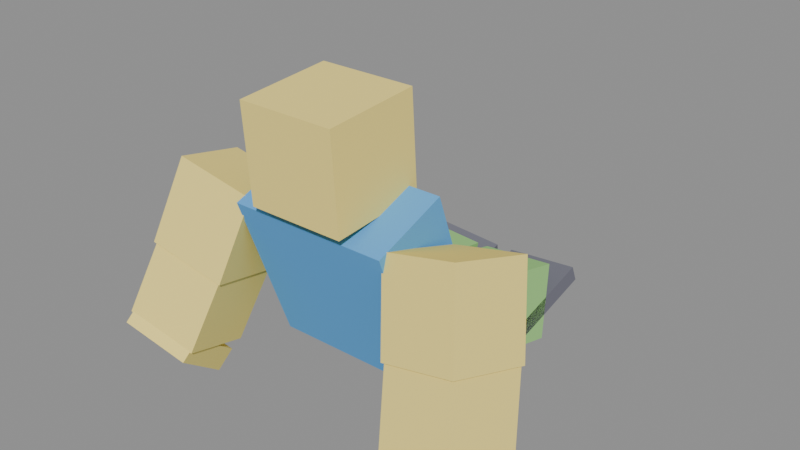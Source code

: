# Source: player_anims.blend  (saved by Blender 4.5.92; exported with 4.5.12 LTS)
import bpy
from mathutils import Matrix  # noqa: F401  (used for matrix-valued properties, if any)

bpy.ops.wm.read_factory_settings(use_empty=True)
scene = bpy.context.scene
scene.name = 'Scene'

# ---- materials (node trees are filled in below, after node groups)
mat_lowertorso_mat = bpy.data.materials.new('LowerTorso_Mat')
mat_lowertorso_mat.diffuse_color = (0.13, 0.42, 0.85, 1.0)
mat_uppertorso_mat = bpy.data.materials.new('UpperTorso_Mat')
mat_uppertorso_mat.diffuse_color = (0.13, 0.42, 0.85, 1.0)
mat_head_mat = bpy.data.materials.new('Head_Mat')
mat_head_mat.diffuse_color = (1.0, 0.82, 0.25, 1.0)
mat_rightupperarm_mat = bpy.data.materials.new('RightUpperArm_Mat')
mat_rightupperarm_mat.diffuse_color = (1.0, 0.82, 0.25, 1.0)
mat_rightlowerarm_mat = bpy.data.materials.new('RightLowerArm_Mat')
mat_rightlowerarm_mat.diffuse_color = (1.0, 0.82, 0.25, 1.0)
mat_righthand_mat = bpy.data.materials.new('RightHand_Mat')
mat_righthand_mat.diffuse_color = (1.0, 0.82, 0.25, 1.0)
mat_leftupperarm_mat = bpy.data.materials.new('LeftUpperArm_Mat')
mat_leftupperarm_mat.diffuse_color = (1.0, 0.82, 0.25, 1.0)
mat_leftlowerarm_mat = bpy.data.materials.new('LeftLowerArm_Mat')
mat_leftlowerarm_mat.diffuse_color = (1.0, 0.82, 0.25, 1.0)
mat_lefthand_mat = bpy.data.materials.new('LeftHand_Mat')
mat_lefthand_mat.diffuse_color = (1.0, 0.82, 0.25, 1.0)
mat_rightupperleg_mat = bpy.data.materials.new('RightUpperLeg_Mat')
mat_rightupperleg_mat.diffuse_color = (0.35, 0.68, 0.24, 1.0)
mat_rightlowerleg_mat = bpy.data.materials.new('RightLowerLeg_Mat')
mat_rightlowerleg_mat.diffuse_color = (0.35, 0.68, 0.24, 1.0)
mat_rightfoot_mat = bpy.data.materials.new('RightFoot_Mat')
mat_rightfoot_mat.diffuse_color = (0.18, 0.18, 0.22, 1.0)
mat_leftupperleg_mat = bpy.data.materials.new('LeftUpperLeg_Mat')
mat_leftupperleg_mat.diffuse_color = (0.35, 0.68, 0.24, 1.0)
mat_leftlowerleg_mat = bpy.data.materials.new('LeftLowerLeg_Mat')
mat_leftlowerleg_mat.diffuse_color = (0.35, 0.68, 0.24, 1.0)
mat_leftfoot_mat = bpy.data.materials.new('LeftFoot_Mat')
mat_leftfoot_mat.diffuse_color = (0.18, 0.18, 0.22, 1.0)

# ---- material node trees

# ---- meshes
me_cube = bpy.data.meshes.new('Cube')
me_cube.from_pydata([(-0.5, -0.5, -0.5), (-0.5, -0.5, 0.5), (-0.5, 0.5, -0.5), (-0.5, 0.5, 0.5), (0.5, -0.5, -0.5), (0.5, -0.5, 0.5), (0.5, 0.5, -0.5), (0.5, 0.5, 0.5)], [], [(0, 1, 3, 2), (2, 3, 7, 6), (6, 7, 5, 4), (4, 5, 1, 0), (2, 6, 4, 0), (7, 3, 1, 5)])
_uv = me_cube.uv_layers.new(name='UVMap')
_uv.uv.foreach_set('vector', [0.375, 0.0, 0.625, 0.0, 0.625, 0.25, 0.375, 0.25, 0.375, 0.25, 0.625, 0.25, 0.625, 0.5, 0.375, 0.5, 0.375, 0.5, 0.625, 0.5, 0.625, 0.75, 0.375, 0.75, 0.375, 0.75, 0.625, 0.75, 0.625, 1.0, 0.375, 1.0, 0.125, 0.5, 0.375, 0.5, 0.375, 0.75, 0.125, 0.75, 0.625, 0.5, 0.875, 0.5, 0.875, 0.75, 0.625, 0.75])
me_cube.materials.append(mat_lowertorso_mat)
me_cube.update()
me_cube_001 = bpy.data.meshes.new('Cube.001')
me_cube_001.from_pydata([(-0.5, -0.5, -0.5), (-0.5, -0.5, 0.5), (-0.5, 0.5, -0.5), (-0.5, 0.5, 0.5), (0.5, -0.5, -0.5), (0.5, -0.5, 0.5), (0.5, 0.5, -0.5), (0.5, 0.5, 0.5)], [], [(0, 1, 3, 2), (2, 3, 7, 6), (6, 7, 5, 4), (4, 5, 1, 0), (2, 6, 4, 0), (7, 3, 1, 5)])
_uv = me_cube_001.uv_layers.new(name='UVMap')
_uv.uv.foreach_set('vector', [0.375, 0.0, 0.625, 0.0, 0.625, 0.25, 0.375, 0.25, 0.375, 0.25, 0.625, 0.25, 0.625, 0.5, 0.375, 0.5, 0.375, 0.5, 0.625, 0.5, 0.625, 0.75, 0.375, 0.75, 0.375, 0.75, 0.625, 0.75, 0.625, 1.0, 0.375, 1.0, 0.125, 0.5, 0.375, 0.5, 0.375, 0.75, 0.125, 0.75, 0.625, 0.5, 0.875, 0.5, 0.875, 0.75, 0.625, 0.75])
me_cube_001.materials.append(mat_uppertorso_mat)
me_cube_001.update()
me_cube_002 = bpy.data.meshes.new('Cube.002')
me_cube_002.from_pydata([(-0.5, -0.5, -0.5), (-0.5, -0.5, 0.5), (-0.5, 0.5, -0.5), (-0.5, 0.5, 0.5), (0.5, -0.5, -0.5), (0.5, -0.5, 0.5), (0.5, 0.5, -0.5), (0.5, 0.5, 0.5)], [], [(0, 1, 3, 2), (2, 3, 7, 6), (6, 7, 5, 4), (4, 5, 1, 0), (2, 6, 4, 0), (7, 3, 1, 5)])
_uv = me_cube_002.uv_layers.new(name='UVMap')
_uv.uv.foreach_set('vector', [0.375, 0.0, 0.625, 0.0, 0.625, 0.25, 0.375, 0.25, 0.375, 0.25, 0.625, 0.25, 0.625, 0.5, 0.375, 0.5, 0.375, 0.5, 0.625, 0.5, 0.625, 0.75, 0.375, 0.75, 0.375, 0.75, 0.625, 0.75, 0.625, 1.0, 0.375, 1.0, 0.125, 0.5, 0.375, 0.5, 0.375, 0.75, 0.125, 0.75, 0.625, 0.5, 0.875, 0.5, 0.875, 0.75, 0.625, 0.75])
me_cube_002.materials.append(mat_head_mat)
me_cube_002.update()
me_cube_003 = bpy.data.meshes.new('Cube.003')
me_cube_003.from_pydata([(-0.5, -0.5, -0.5), (-0.5, -0.5, 0.5), (-0.5, 0.5, -0.5), (-0.5, 0.5, 0.5), (0.5, -0.5, -0.5), (0.5, -0.5, 0.5), (0.5, 0.5, -0.5), (0.5, 0.5, 0.5)], [], [(0, 1, 3, 2), (2, 3, 7, 6), (6, 7, 5, 4), (4, 5, 1, 0), (2, 6, 4, 0), (7, 3, 1, 5)])
_uv = me_cube_003.uv_layers.new(name='UVMap')
_uv.uv.foreach_set('vector', [0.375, 0.0, 0.625, 0.0, 0.625, 0.25, 0.375, 0.25, 0.375, 0.25, 0.625, 0.25, 0.625, 0.5, 0.375, 0.5, 0.375, 0.5, 0.625, 0.5, 0.625, 0.75, 0.375, 0.75, 0.375, 0.75, 0.625, 0.75, 0.625, 1.0, 0.375, 1.0, 0.125, 0.5, 0.375, 0.5, 0.375, 0.75, 0.125, 0.75, 0.625, 0.5, 0.875, 0.5, 0.875, 0.75, 0.625, 0.75])
me_cube_003.materials.append(mat_rightupperarm_mat)
me_cube_003.update()
me_cube_004 = bpy.data.meshes.new('Cube.004')
me_cube_004.from_pydata([(-0.5, -0.5, -0.5), (-0.5, -0.5, 0.5), (-0.5, 0.5, -0.5), (-0.5, 0.5, 0.5), (0.5, -0.5, -0.5), (0.5, -0.5, 0.5), (0.5, 0.5, -0.5), (0.5, 0.5, 0.5)], [], [(0, 1, 3, 2), (2, 3, 7, 6), (6, 7, 5, 4), (4, 5, 1, 0), (2, 6, 4, 0), (7, 3, 1, 5)])
_uv = me_cube_004.uv_layers.new(name='UVMap')
_uv.uv.foreach_set('vector', [0.375, 0.0, 0.625, 0.0, 0.625, 0.25, 0.375, 0.25, 0.375, 0.25, 0.625, 0.25, 0.625, 0.5, 0.375, 0.5, 0.375, 0.5, 0.625, 0.5, 0.625, 0.75, 0.375, 0.75, 0.375, 0.75, 0.625, 0.75, 0.625, 1.0, 0.375, 1.0, 0.125, 0.5, 0.375, 0.5, 0.375, 0.75, 0.125, 0.75, 0.625, 0.5, 0.875, 0.5, 0.875, 0.75, 0.625, 0.75])
me_cube_004.materials.append(mat_rightlowerarm_mat)
me_cube_004.update()
me_cube_005 = bpy.data.meshes.new('Cube.005')
me_cube_005.from_pydata([(-0.5, -0.5, -0.5), (-0.5, -0.5, 0.5), (-0.5, 0.5, -0.5), (-0.5, 0.5, 0.5), (0.5, -0.5, -0.5), (0.5, -0.5, 0.5), (0.5, 0.5, -0.5), (0.5, 0.5, 0.5)], [], [(0, 1, 3, 2), (2, 3, 7, 6), (6, 7, 5, 4), (4, 5, 1, 0), (2, 6, 4, 0), (7, 3, 1, 5)])
_uv = me_cube_005.uv_layers.new(name='UVMap')
_uv.uv.foreach_set('vector', [0.375, 0.0, 0.625, 0.0, 0.625, 0.25, 0.375, 0.25, 0.375, 0.25, 0.625, 0.25, 0.625, 0.5, 0.375, 0.5, 0.375, 0.5, 0.625, 0.5, 0.625, 0.75, 0.375, 0.75, 0.375, 0.75, 0.625, 0.75, 0.625, 1.0, 0.375, 1.0, 0.125, 0.5, 0.375, 0.5, 0.375, 0.75, 0.125, 0.75, 0.625, 0.5, 0.875, 0.5, 0.875, 0.75, 0.625, 0.75])
me_cube_005.materials.append(mat_righthand_mat)
me_cube_005.update()
me_cube_006 = bpy.data.meshes.new('Cube.006')
me_cube_006.from_pydata([(-0.5, -0.5, -0.5), (-0.5, -0.5, 0.5), (-0.5, 0.5, -0.5), (-0.5, 0.5, 0.5), (0.5, -0.5, -0.5), (0.5, -0.5, 0.5), (0.5, 0.5, -0.5), (0.5, 0.5, 0.5)], [], [(0, 1, 3, 2), (2, 3, 7, 6), (6, 7, 5, 4), (4, 5, 1, 0), (2, 6, 4, 0), (7, 3, 1, 5)])
_uv = me_cube_006.uv_layers.new(name='UVMap')
_uv.uv.foreach_set('vector', [0.375, 0.0, 0.625, 0.0, 0.625, 0.25, 0.375, 0.25, 0.375, 0.25, 0.625, 0.25, 0.625, 0.5, 0.375, 0.5, 0.375, 0.5, 0.625, 0.5, 0.625, 0.75, 0.375, 0.75, 0.375, 0.75, 0.625, 0.75, 0.625, 1.0, 0.375, 1.0, 0.125, 0.5, 0.375, 0.5, 0.375, 0.75, 0.125, 0.75, 0.625, 0.5, 0.875, 0.5, 0.875, 0.75, 0.625, 0.75])
me_cube_006.materials.append(mat_leftupperarm_mat)
me_cube_006.update()
me_cube_007 = bpy.data.meshes.new('Cube.007')
me_cube_007.from_pydata([(-0.5, -0.5, -0.5), (-0.5, -0.5, 0.5), (-0.5, 0.5, -0.5), (-0.5, 0.5, 0.5), (0.5, -0.5, -0.5), (0.5, -0.5, 0.5), (0.5, 0.5, -0.5), (0.5, 0.5, 0.5)], [], [(0, 1, 3, 2), (2, 3, 7, 6), (6, 7, 5, 4), (4, 5, 1, 0), (2, 6, 4, 0), (7, 3, 1, 5)])
_uv = me_cube_007.uv_layers.new(name='UVMap')
_uv.uv.foreach_set('vector', [0.375, 0.0, 0.625, 0.0, 0.625, 0.25, 0.375, 0.25, 0.375, 0.25, 0.625, 0.25, 0.625, 0.5, 0.375, 0.5, 0.375, 0.5, 0.625, 0.5, 0.625, 0.75, 0.375, 0.75, 0.375, 0.75, 0.625, 0.75, 0.625, 1.0, 0.375, 1.0, 0.125, 0.5, 0.375, 0.5, 0.375, 0.75, 0.125, 0.75, 0.625, 0.5, 0.875, 0.5, 0.875, 0.75, 0.625, 0.75])
me_cube_007.materials.append(mat_leftlowerarm_mat)
me_cube_007.update()
me_cube_008 = bpy.data.meshes.new('Cube.008')
me_cube_008.from_pydata([(-0.5, -0.5, -0.5), (-0.5, -0.5, 0.5), (-0.5, 0.5, -0.5), (-0.5, 0.5, 0.5), (0.5, -0.5, -0.5), (0.5, -0.5, 0.5), (0.5, 0.5, -0.5), (0.5, 0.5, 0.5)], [], [(0, 1, 3, 2), (2, 3, 7, 6), (6, 7, 5, 4), (4, 5, 1, 0), (2, 6, 4, 0), (7, 3, 1, 5)])
_uv = me_cube_008.uv_layers.new(name='UVMap')
_uv.uv.foreach_set('vector', [0.375, 0.0, 0.625, 0.0, 0.625, 0.25, 0.375, 0.25, 0.375, 0.25, 0.625, 0.25, 0.625, 0.5, 0.375, 0.5, 0.375, 0.5, 0.625, 0.5, 0.625, 0.75, 0.375, 0.75, 0.375, 0.75, 0.625, 0.75, 0.625, 1.0, 0.375, 1.0, 0.125, 0.5, 0.375, 0.5, 0.375, 0.75, 0.125, 0.75, 0.625, 0.5, 0.875, 0.5, 0.875, 0.75, 0.625, 0.75])
me_cube_008.materials.append(mat_lefthand_mat)
me_cube_008.update()
me_cube_009 = bpy.data.meshes.new('Cube.009')
me_cube_009.from_pydata([(-0.5, -0.5, -0.5), (-0.5, -0.5, 0.5), (-0.5, 0.5, -0.5), (-0.5, 0.5, 0.5), (0.5, -0.5, -0.5), (0.5, -0.5, 0.5), (0.5, 0.5, -0.5), (0.5, 0.5, 0.5)], [], [(0, 1, 3, 2), (2, 3, 7, 6), (6, 7, 5, 4), (4, 5, 1, 0), (2, 6, 4, 0), (7, 3, 1, 5)])
_uv = me_cube_009.uv_layers.new(name='UVMap')
_uv.uv.foreach_set('vector', [0.375, 0.0, 0.625, 0.0, 0.625, 0.25, 0.375, 0.25, 0.375, 0.25, 0.625, 0.25, 0.625, 0.5, 0.375, 0.5, 0.375, 0.5, 0.625, 0.5, 0.625, 0.75, 0.375, 0.75, 0.375, 0.75, 0.625, 0.75, 0.625, 1.0, 0.375, 1.0, 0.125, 0.5, 0.375, 0.5, 0.375, 0.75, 0.125, 0.75, 0.625, 0.5, 0.875, 0.5, 0.875, 0.75, 0.625, 0.75])
me_cube_009.materials.append(mat_rightupperleg_mat)
me_cube_009.update()
me_cube_010 = bpy.data.meshes.new('Cube.010')
me_cube_010.from_pydata([(-0.5, -0.5, -0.5), (-0.5, -0.5, 0.5), (-0.5, 0.5, -0.5), (-0.5, 0.5, 0.5), (0.5, -0.5, -0.5), (0.5, -0.5, 0.5), (0.5, 0.5, -0.5), (0.5, 0.5, 0.5)], [], [(0, 1, 3, 2), (2, 3, 7, 6), (6, 7, 5, 4), (4, 5, 1, 0), (2, 6, 4, 0), (7, 3, 1, 5)])
_uv = me_cube_010.uv_layers.new(name='UVMap')
_uv.uv.foreach_set('vector', [0.375, 0.0, 0.625, 0.0, 0.625, 0.25, 0.375, 0.25, 0.375, 0.25, 0.625, 0.25, 0.625, 0.5, 0.375, 0.5, 0.375, 0.5, 0.625, 0.5, 0.625, 0.75, 0.375, 0.75, 0.375, 0.75, 0.625, 0.75, 0.625, 1.0, 0.375, 1.0, 0.125, 0.5, 0.375, 0.5, 0.375, 0.75, 0.125, 0.75, 0.625, 0.5, 0.875, 0.5, 0.875, 0.75, 0.625, 0.75])
me_cube_010.materials.append(mat_rightlowerleg_mat)
me_cube_010.update()
me_cube_011 = bpy.data.meshes.new('Cube.011')
me_cube_011.from_pydata([(-0.5, -0.5, -0.5), (-0.5, -0.5, 0.5), (-0.5, 0.5, -0.5), (-0.5, 0.5, 0.5), (0.5, -0.5, -0.5), (0.5, -0.5, 0.5), (0.5, 0.5, -0.5), (0.5, 0.5, 0.5)], [], [(0, 1, 3, 2), (2, 3, 7, 6), (6, 7, 5, 4), (4, 5, 1, 0), (2, 6, 4, 0), (7, 3, 1, 5)])
_uv = me_cube_011.uv_layers.new(name='UVMap')
_uv.uv.foreach_set('vector', [0.375, 0.0, 0.625, 0.0, 0.625, 0.25, 0.375, 0.25, 0.375, 0.25, 0.625, 0.25, 0.625, 0.5, 0.375, 0.5, 0.375, 0.5, 0.625, 0.5, 0.625, 0.75, 0.375, 0.75, 0.375, 0.75, 0.625, 0.75, 0.625, 1.0, 0.375, 1.0, 0.125, 0.5, 0.375, 0.5, 0.375, 0.75, 0.125, 0.75, 0.625, 0.5, 0.875, 0.5, 0.875, 0.75, 0.625, 0.75])
me_cube_011.materials.append(mat_rightfoot_mat)
me_cube_011.update()
me_cube_012 = bpy.data.meshes.new('Cube.012')
me_cube_012.from_pydata([(-0.5, -0.5, -0.5), (-0.5, -0.5, 0.5), (-0.5, 0.5, -0.5), (-0.5, 0.5, 0.5), (0.5, -0.5, -0.5), (0.5, -0.5, 0.5), (0.5, 0.5, -0.5), (0.5, 0.5, 0.5)], [], [(0, 1, 3, 2), (2, 3, 7, 6), (6, 7, 5, 4), (4, 5, 1, 0), (2, 6, 4, 0), (7, 3, 1, 5)])
_uv = me_cube_012.uv_layers.new(name='UVMap')
_uv.uv.foreach_set('vector', [0.375, 0.0, 0.625, 0.0, 0.625, 0.25, 0.375, 0.25, 0.375, 0.25, 0.625, 0.25, 0.625, 0.5, 0.375, 0.5, 0.375, 0.5, 0.625, 0.5, 0.625, 0.75, 0.375, 0.75, 0.375, 0.75, 0.625, 0.75, 0.625, 1.0, 0.375, 1.0, 0.125, 0.5, 0.375, 0.5, 0.375, 0.75, 0.125, 0.75, 0.625, 0.5, 0.875, 0.5, 0.875, 0.75, 0.625, 0.75])
me_cube_012.materials.append(mat_leftupperleg_mat)
me_cube_012.update()
me_cube_013 = bpy.data.meshes.new('Cube.013')
me_cube_013.from_pydata([(-0.5, -0.5, -0.5), (-0.5, -0.5, 0.5), (-0.5, 0.5, -0.5), (-0.5, 0.5, 0.5), (0.5, -0.5, -0.5), (0.5, -0.5, 0.5), (0.5, 0.5, -0.5), (0.5, 0.5, 0.5)], [], [(0, 1, 3, 2), (2, 3, 7, 6), (6, 7, 5, 4), (4, 5, 1, 0), (2, 6, 4, 0), (7, 3, 1, 5)])
_uv = me_cube_013.uv_layers.new(name='UVMap')
_uv.uv.foreach_set('vector', [0.375, 0.0, 0.625, 0.0, 0.625, 0.25, 0.375, 0.25, 0.375, 0.25, 0.625, 0.25, 0.625, 0.5, 0.375, 0.5, 0.375, 0.5, 0.625, 0.5, 0.625, 0.75, 0.375, 0.75, 0.375, 0.75, 0.625, 0.75, 0.625, 1.0, 0.375, 1.0, 0.125, 0.5, 0.375, 0.5, 0.375, 0.75, 0.125, 0.75, 0.625, 0.5, 0.875, 0.5, 0.875, 0.75, 0.625, 0.75])
me_cube_013.materials.append(mat_leftlowerleg_mat)
me_cube_013.update()
me_cube_014 = bpy.data.meshes.new('Cube.014')
me_cube_014.from_pydata([(-0.5, -0.5, -0.5), (-0.5, -0.5, 0.5), (-0.5, 0.5, -0.5), (-0.5, 0.5, 0.5), (0.5, -0.5, -0.5), (0.5, -0.5, 0.5), (0.5, 0.5, -0.5), (0.5, 0.5, 0.5)], [], [(0, 1, 3, 2), (2, 3, 7, 6), (6, 7, 5, 4), (4, 5, 1, 0), (2, 6, 4, 0), (7, 3, 1, 5)])
_uv = me_cube_014.uv_layers.new(name='UVMap')
_uv.uv.foreach_set('vector', [0.375, 0.0, 0.625, 0.0, 0.625, 0.25, 0.375, 0.25, 0.375, 0.25, 0.625, 0.25, 0.625, 0.5, 0.375, 0.5, 0.375, 0.5, 0.625, 0.5, 0.625, 0.75, 0.375, 0.75, 0.375, 0.75, 0.625, 0.75, 0.625, 1.0, 0.375, 1.0, 0.125, 0.5, 0.375, 0.5, 0.375, 0.75, 0.125, 0.75, 0.625, 0.5, 0.875, 0.5, 0.875, 0.75, 0.625, 0.75])
me_cube_014.materials.append(mat_leftfoot_mat)
me_cube_014.update()

# ---- objects
ob_lowertorso = bpy.data.objects.new('LowerTorso', None)
ob_lowertorso_block = bpy.data.objects.new('LowerTorso_Block', me_cube)
ob_uppertorso = bpy.data.objects.new('UpperTorso', None)
ob_uppertorso_block = bpy.data.objects.new('UpperTorso_Block', me_cube_001)
ob_head = bpy.data.objects.new('Head', None)
ob_head_block = bpy.data.objects.new('Head_Block', me_cube_002)
ob_rightupperarm = bpy.data.objects.new('RightUpperArm', None)
ob_rightupperarm_block = bpy.data.objects.new('RightUpperArm_Block', me_cube_003)
ob_rightlowerarm = bpy.data.objects.new('RightLowerArm', None)
ob_rightlowerarm_block = bpy.data.objects.new('RightLowerArm_Block', me_cube_004)
ob_righthand = bpy.data.objects.new('RightHand', None)
ob_righthand_block = bpy.data.objects.new('RightHand_Block', me_cube_005)
ob_leftupperarm = bpy.data.objects.new('LeftUpperArm', None)
ob_leftupperarm_block = bpy.data.objects.new('LeftUpperArm_Block', me_cube_006)
ob_leftlowerarm = bpy.data.objects.new('LeftLowerArm', None)
ob_leftlowerarm_block = bpy.data.objects.new('LeftLowerArm_Block', me_cube_007)
ob_lefthand = bpy.data.objects.new('LeftHand', None)
ob_lefthand_block = bpy.data.objects.new('LeftHand_Block', me_cube_008)
ob_rightupperleg = bpy.data.objects.new('RightUpperLeg', None)
ob_rightupperleg_block = bpy.data.objects.new('RightUpperLeg_Block', me_cube_009)
ob_rightlowerleg = bpy.data.objects.new('RightLowerLeg', None)
ob_rightlowerleg_block = bpy.data.objects.new('RightLowerLeg_Block', me_cube_010)
ob_rightfoot = bpy.data.objects.new('RightFoot', None)
ob_rightfoot_block = bpy.data.objects.new('RightFoot_Block', me_cube_011)
ob_leftupperleg = bpy.data.objects.new('LeftUpperLeg', None)
ob_leftupperleg_block = bpy.data.objects.new('LeftUpperLeg_Block', me_cube_012)
ob_leftlowerleg = bpy.data.objects.new('LeftLowerLeg', None)
ob_leftlowerleg_block = bpy.data.objects.new('LeftLowerLeg_Block', me_cube_013)
ob_leftfoot = bpy.data.objects.new('LeftFoot', None)
ob_leftfoot_block = bpy.data.objects.new('LeftFoot_Block', me_cube_014)

# ---- transforms, parenting, visibility, modifiers, constraints
ob_lowertorso.location = (0.0, 0.0, 2.2)
ob_lowertorso.rotation_euler = (0.3491, 0.0, 0.0)
ob_lowertorso.empty_display_size = 0.3
ob_lowertorso_block.parent = ob_lowertorso
ob_lowertorso_block.location = (0.0, 0.0, 0.0)
ob_lowertorso_block.scale = (2.0, 1.0, 0.4)
ob_uppertorso.parent = ob_lowertorso
ob_uppertorso.location = (0.0, 0.0, 0.2)
ob_uppertorso.empty_display_size = 0.3
ob_uppertorso_block.parent = ob_uppertorso
ob_uppertorso_block.location = (0.0, 0.0, 0.8)
ob_uppertorso_block.scale = (2.0, 1.0, 1.6)
ob_head.parent = ob_uppertorso
ob_head.location = (0.0, 0.0, 1.6)
ob_head.rotation_euler = (-0.2793, 0.0, 0.0)
ob_head.empty_display_size = 0.3
ob_head_block.parent = ob_head
ob_head_block.location = (0.0, 0.0, 0.6)
ob_head_block.scale = (1.2, 1.2, 1.2)
ob_rightupperarm.parent = ob_uppertorso
ob_rightupperarm.location = (1.5, 0.0, 1.4)
ob_rightupperarm.rotation_euler = (-0.6283, -0.2793, 0.0)
ob_rightupperarm.empty_display_size = 0.3
ob_rightupperarm_block.parent = ob_rightupperarm
ob_rightupperarm_block.location = (0.0, 0.0, -0.5)
ob_rightupperarm_block.scale = (1.0, 1.0, 1.1)
ob_rightlowerarm.parent = ob_rightupperarm
ob_rightlowerarm.location = (0.0, 0.0, -1.05)
ob_rightlowerarm.rotation_euler = (-0.06981, 0.0, 0.0)
ob_rightlowerarm.empty_display_size = 0.3
ob_rightlowerarm_block.parent = ob_rightlowerarm
ob_rightlowerarm_block.location = (0.0, 0.0, -0.45)
ob_rightlowerarm_block.scale = (0.95, 0.95, 1.0)
ob_righthand.parent = ob_rightlowerarm
ob_righthand.location = (0.0, 0.0, -0.95)
ob_righthand.rotation_euler = (-0.3491, 0.0, 0.0)
ob_righthand.empty_display_size = 0.3
ob_righthand_block.parent = ob_righthand
ob_righthand_block.location = (0.0, 0.0, -0.15)
ob_righthand_block.scale = (0.9, 0.9, 0.3)
ob_leftupperarm.parent = ob_uppertorso
ob_leftupperarm.location = (-1.5, 0.0, 1.4)
ob_leftupperarm.rotation_euler = (-0.6283, 0.2793, 0.0)
ob_leftupperarm.empty_display_size = 0.3
ob_leftupperarm_block.parent = ob_leftupperarm
ob_leftupperarm_block.location = (0.0, 0.0, -0.5)
ob_leftupperarm_block.scale = (1.0, 1.0, 1.1)
ob_leftlowerarm.parent = ob_leftupperarm
ob_leftlowerarm.location = (0.0, 0.0, -1.05)
ob_leftlowerarm.rotation_euler = (-0.06981, 0.0, 0.0)
ob_leftlowerarm.empty_display_size = 0.3
ob_leftlowerarm_block.parent = ob_leftlowerarm
ob_leftlowerarm_block.location = (0.0, 0.0, -0.45)
ob_leftlowerarm_block.scale = (0.95, 0.95, 1.0)
ob_lefthand.parent = ob_leftlowerarm
ob_lefthand.location = (0.0, 0.0, -0.95)
ob_lefthand.rotation_euler = (-0.3491, 0.0, 0.0)
ob_lefthand.empty_display_size = 0.3
ob_lefthand_block.parent = ob_lefthand
ob_lefthand_block.location = (0.0, 0.0, -0.15)
ob_lefthand_block.scale = (0.9, 0.9, 0.3)
ob_rightupperleg.parent = ob_lowertorso
ob_rightupperleg.location = (0.5, 0.0, -0.2)
ob_rightupperleg.rotation_euler = (1.222, -0.1047, 0.0)
ob_rightupperleg.empty_display_size = 0.3
ob_rightupperleg_block.parent = ob_rightupperleg
ob_rightupperleg_block.location = (0.0, 0.0, -0.55)
ob_rightupperleg_block.scale = (1.0, 1.0, 1.1)
ob_rightlowerleg.parent = ob_rightupperleg
ob_rightlowerleg.location = (0.0, 0.0, -1.1)
ob_rightlowerleg.rotation_euler = (-0.2094, 0.0, 0.0)
ob_rightlowerleg.empty_display_size = 0.3
ob_rightlowerleg_block.parent = ob_rightlowerleg
ob_rightlowerleg_block.location = (0.0, 0.0, -0.4)
ob_rightlowerleg_block.scale = (0.95, 0.95, 0.8)
ob_rightfoot.parent = ob_rightlowerleg
ob_rightfoot.location = (0.0, 0.0, -0.7)
ob_rightfoot.rotation_euler = (-1.082, 0.0, 0.0)
ob_rightfoot.empty_display_size = 0.3
ob_rightfoot_block.parent = ob_rightfoot
ob_rightfoot_block.location = (0.0, 0.12, -0.1)
ob_rightfoot_block.scale = (0.95, 1.2, 0.2)
ob_leftupperleg.parent = ob_lowertorso
ob_leftupperleg.location = (-0.5, 0.0, -0.2)
ob_leftupperleg.rotation_euler = (1.222, 0.1047, 0.0)
ob_leftupperleg.empty_display_size = 0.3
ob_leftupperleg_block.parent = ob_leftupperleg
ob_leftupperleg_block.location = (0.0, 0.0, -0.55)
ob_leftupperleg_block.scale = (1.0, 1.0, 1.1)
ob_leftlowerleg.parent = ob_leftupperleg
ob_leftlowerleg.location = (0.0, 0.0, -1.1)
ob_leftlowerleg.rotation_euler = (-0.2094, 0.0, 0.0)
ob_leftlowerleg.empty_display_size = 0.3
ob_leftlowerleg_block.parent = ob_leftlowerleg
ob_leftlowerleg_block.location = (0.0, 0.0, -0.4)
ob_leftlowerleg_block.scale = (0.95, 0.95, 0.8)
ob_leftfoot.parent = ob_leftlowerleg
ob_leftfoot.location = (0.0, 0.0, -0.7)
ob_leftfoot.rotation_euler = (-1.082, 0.0, 0.0)
ob_leftfoot.empty_display_size = 0.3
ob_leftfoot_block.parent = ob_leftfoot
ob_leftfoot_block.location = (0.0, 0.12, -0.1)
ob_leftfoot_block.scale = (0.95, 1.2, 0.2)

# ---- collection membership
scene.collection.objects.link(ob_lowertorso)
scene.collection.objects.link(ob_lowertorso_block)
scene.collection.objects.link(ob_uppertorso)
scene.collection.objects.link(ob_uppertorso_block)
scene.collection.objects.link(ob_head)
scene.collection.objects.link(ob_head_block)
scene.collection.objects.link(ob_rightupperarm)
scene.collection.objects.link(ob_rightupperarm_block)
scene.collection.objects.link(ob_rightlowerarm)
scene.collection.objects.link(ob_rightlowerarm_block)
scene.collection.objects.link(ob_righthand)
scene.collection.objects.link(ob_righthand_block)
scene.collection.objects.link(ob_leftupperarm)
scene.collection.objects.link(ob_leftupperarm_block)
scene.collection.objects.link(ob_leftlowerarm)
scene.collection.objects.link(ob_leftlowerarm_block)
scene.collection.objects.link(ob_lefthand)
scene.collection.objects.link(ob_lefthand_block)
scene.collection.objects.link(ob_rightupperleg)
scene.collection.objects.link(ob_rightupperleg_block)
scene.collection.objects.link(ob_rightlowerleg)
scene.collection.objects.link(ob_rightlowerleg_block)
scene.collection.objects.link(ob_rightfoot)
scene.collection.objects.link(ob_rightfoot_block)
scene.collection.objects.link(ob_leftupperleg)
scene.collection.objects.link(ob_leftupperleg_block)
scene.collection.objects.link(ob_leftlowerleg)
scene.collection.objects.link(ob_leftlowerleg_block)
scene.collection.objects.link(ob_leftfoot)
scene.collection.objects.link(ob_leftfoot_block)

# ---- scene / render settings (as saved in the file)
scene.frame_start = 1; scene.frame_end = 673; scene.frame_set(643)
scene.render.engine = 'BLENDER_EEVEE_NEXT'
scene.render.fps = 30
bpy.context.view_layer.update()

# ---- added for rendering (the .blend has no active camera and no usable light): camera, sun + grey world if the file has none
cam_auto = bpy.data.cameras.new('AutoCamera')
cam_auto.lens = 50.0
cam_auto.sensor_width = 36.0
cam_auto.clip_end = 1000.0
ob_auto_camera = bpy.data.objects.new('AutoCamera', cam_auto)
scene.collection.objects.link(ob_auto_camera)
ob_auto_camera.location = (7.14122, -8.14137, 8.89962)
ob_auto_camera.rotation_euler = (1.09748, -7.21219e-08, 0.694738)
scene.camera = ob_auto_camera
light_auto_sun = bpy.data.lights.new('AutoSun', 'SUN')
light_auto_sun.energy = 3.0
light_auto_sun.angle = 0.0523599
ob_auto_sun = bpy.data.objects.new('AutoSun', light_auto_sun)
scene.collection.objects.link(ob_auto_sun)
ob_auto_sun.rotation_euler = (0.872665, 0.174533, 0.523599)
if scene.world is None:
    world_auto = bpy.data.worlds.new('AutoWorld')
    world_auto.color = (0.3, 0.3, 0.3)
    scene.world = world_auto
bpy.context.view_layer.update()
